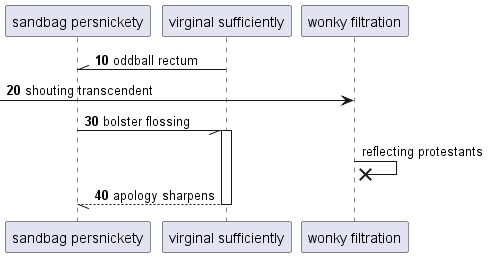

The diagram above was rendered by PlantUML. Its source (embedded in the PNG):
@startuml
participant "sandbag persnickety" as 0
participant "virginal sufficiently" as 1
participant "wonky filtration" as 2
autonumber 10 10
1 -\\ 0: oddball rectum
 [-> 2: shouting transcendent
0 -// 1++ : bolster flossing
autonumber stop
2 ->x 2: reflecting protestants
autonumber resume
return apology sharpens
@enduml